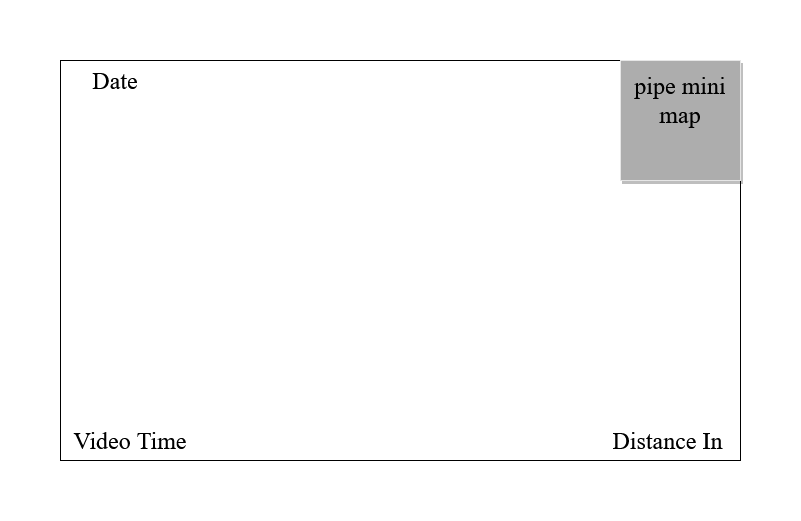

The diagram above was exported from draw.io. Its source (the exported page's mxGraphModel, read from the mxfile embedded in the PNG):
<mxGraphModel dx="2062" dy="763" grid="1" gridSize="10" guides="1" tooltips="1" connect="1" arrows="1" fold="1" page="1" pageScale="1" pageWidth="1920" pageHeight="1200" math="0" shadow="0">
  <root>
    <mxCell id="0" />
    <mxCell id="1" parent="0" />
    <mxCell id="XKm7Sc7NSPT8KbCFhtUN-4" value="" style="rounded=0;whiteSpace=wrap;html=1;" parent="1" vertex="1">
      <mxGeometry x="40" y="40" width="680" height="400" as="geometry" />
    </mxCell>
    <mxCell id="XKm7Sc7NSPT8KbCFhtUN-5" value="" style="rounded=0;whiteSpace=wrap;html=1;fillColor=none;strokeColor=none;" parent="1" vertex="1">
      <mxGeometry width="10" height="10" as="geometry" />
    </mxCell>
    <mxCell id="XKm7Sc7NSPT8KbCFhtUN-7" value="&lt;font style=&quot;font-size: 24px&quot; face=&quot;Times New Roman&quot;&gt;Video Time&lt;/font&gt;" style="text;html=1;strokeColor=none;fillColor=none;align=center;verticalAlign=middle;whiteSpace=wrap;rounded=0;" parent="1" vertex="1">
      <mxGeometry x="50" y="410" width="120" height="20" as="geometry" />
    </mxCell>
    <mxCell id="XKm7Sc7NSPT8KbCFhtUN-8" value="&lt;font style=&quot;font-size: 24px&quot; face=&quot;Times New Roman&quot;&gt;Date&lt;/font&gt;" style="text;html=1;strokeColor=none;fillColor=none;align=center;verticalAlign=middle;whiteSpace=wrap;rounded=0;" parent="1" vertex="1">
      <mxGeometry x="50" y="50" width="90" height="20" as="geometry" />
    </mxCell>
    <mxCell id="XKm7Sc7NSPT8KbCFhtUN-10" value="&lt;font style=&quot;font-size: 24px&quot; face=&quot;Times New Roman&quot;&gt;Distance In&lt;/font&gt;" style="text;html=1;strokeColor=none;fillColor=none;align=center;verticalAlign=middle;whiteSpace=wrap;rounded=0;" parent="1" vertex="1">
      <mxGeometry x="590" y="410" width="115" height="20" as="geometry" />
    </mxCell>
    <mxCell id="XKm7Sc7NSPT8KbCFhtUN-11" value="" style="rounded=0;whiteSpace=wrap;html=1;fillColor=#ADADAD;shadow=1;strokeColor=#E6E6E6;" parent="1" vertex="1">
      <mxGeometry x="600" y="40" width="120" height="120" as="geometry" />
    </mxCell>
    <mxCell id="XKm7Sc7NSPT8KbCFhtUN-14" value="&lt;font style=&quot;font-size: 24px&quot; face=&quot;Times New Roman&quot;&gt;pipe mini map&lt;/font&gt;" style="text;html=1;strokeColor=none;fillColor=none;align=center;verticalAlign=middle;whiteSpace=wrap;rounded=0;" parent="1" vertex="1">
      <mxGeometry x="610" y="70" width="100" height="20" as="geometry" />
    </mxCell>
    <mxCell id="pj7-wYQAqYwMuaPMRP7a-1" value="" style="rounded=0;whiteSpace=wrap;html=1;fillColor=none;strokeColor=none;" parent="1" vertex="1">
      <mxGeometry x="750" y="470" width="10" height="10" as="geometry" />
    </mxCell>
  </root>
</mxGraphModel>